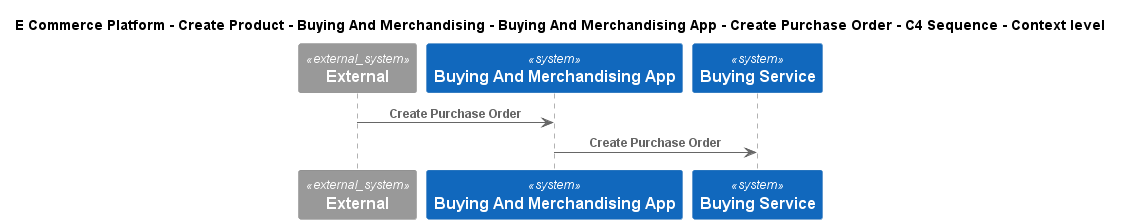

The diagram above was rendered by PlantUML. Its source (embedded in the PNG):
@startuml
!include ..\..\..\..\..\..\..\.c4s\C4_Sequence.puml
SHOW_FOOT_BOXES()

title E Commerce Platform - Create Product - Buying And Merchandising - Buying And Merchandising App - Create Purchase Order - C4 Sequence - Context level

System_Ext(C4InterFlow.SoftwareSystems.ExternalSystem, "External", "")
System(ECommercePlatform.CreateProduct.BuyingAndMerchandising.SoftwareSystems.BuyingAndMerchandisingApp, "Buying And Merchandising App", "")
System(ECommercePlatform.CreateProduct.BuyingAndMerchandising.SoftwareSystems.BuyingService, "Buying Service", "")

Rel(C4InterFlow.SoftwareSystems.ExternalSystem, ECommercePlatform.CreateProduct.BuyingAndMerchandising.SoftwareSystems.BuyingAndMerchandisingApp, "Create Purchase Order")
Rel(ECommercePlatform.CreateProduct.BuyingAndMerchandising.SoftwareSystems.BuyingAndMerchandisingApp, ECommercePlatform.CreateProduct.BuyingAndMerchandising.SoftwareSystems.BuyingService, "Create Purchase Order")


@enduml